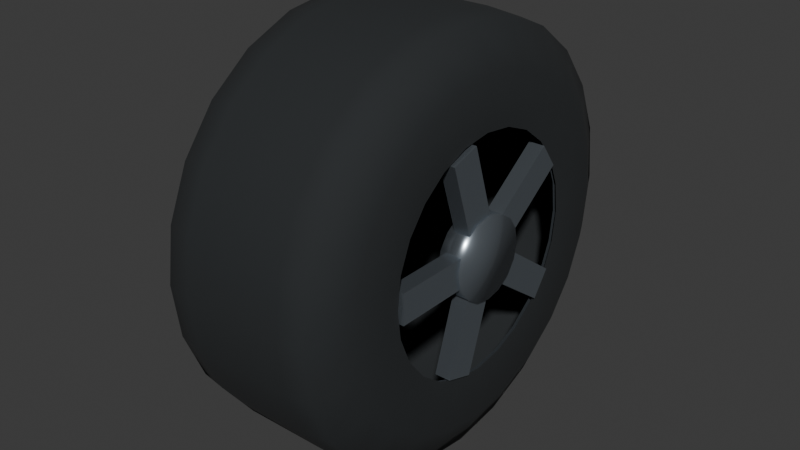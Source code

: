 # Source: pulse-wheel-v2.blend  (saved by Blender 4.5.92; exported with 4.5.12 LTS)
import bpy
from mathutils import Matrix  # noqa: F401  (used for matrix-valued properties, if any)

bpy.ops.wm.read_factory_settings(use_empty=True)
scene = bpy.context.scene
scene.name = 'Scene'

# ---- collections
col_collection = bpy.data.collections.new('Collection'); scene.collection.children.link(col_collection)

# ---- materials (node trees are filled in below, after node groups)
mat_racerubber = bpy.data.materials.new('RaceRubber')
mat_racerubber.diffuse_color = (0.016, 0.019, 0.021, 1.0)
mat_brushedalloy = bpy.data.materials.new('BrushedAlloy')
mat_brushedalloy.diffuse_color = (0.35, 0.4, 0.45, 1.0)

# ---- material node trees
mat_racerubber.use_nodes = True; mat_racerubber.node_tree.nodes.clear()
_N = mat_racerubber.node_tree.nodes; _L = mat_racerubber.node_tree.links
n0 = _N.new('ShaderNodeBsdfPrincipled'); n0.name = 'Principled BSDF'; n0.location = (-200, 100)
n0.inputs[0].default_value = (0.016, 0.019, 0.021, 1.0)
n0.inputs[2].default_value = 0.91
n1 = _N.new('ShaderNodeOutputMaterial'); n1.name = 'Material Output'; n1.location = (200, 100)
_L.new(n0.outputs[0], n1.inputs[0])
n1.is_active_output = True
mat_brushedalloy.use_nodes = True; mat_brushedalloy.node_tree.nodes.clear()
_N = mat_brushedalloy.node_tree.nodes; _L = mat_brushedalloy.node_tree.links
n0 = _N.new('ShaderNodeBsdfPrincipled'); n0.name = 'Principled BSDF'; n0.location = (-200, 100)
n0.inputs[0].default_value = (0.35, 0.4, 0.45, 1.0)
n0.inputs[1].default_value = 0.85
n0.inputs[2].default_value = 0.25
n1 = _N.new('ShaderNodeOutputMaterial'); n1.name = 'Material Output'; n1.location = (200, 100)
_L.new(n0.outputs[0], n1.inputs[0])
n1.is_active_output = True

# ---- world
world_world = bpy.data.worlds.new('World'); scene.world = world_world
world_world.use_nodes = True; world_world.node_tree.nodes.clear()
_N = world_world.node_tree.nodes; _L = world_world.node_tree.links
n0 = _N.new('ShaderNodeOutputWorld'); n0.name = 'World Output'; n0.location = (200, 100)
n1 = _N.new('ShaderNodeBackground'); n1.name = 'Background'; n1.location = (-200, 100)
n1.inputs[0].default_value = (0.05088, 0.05088, 0.05088, 1.0)
_L.new(n1.outputs[0], n0.inputs[0])
n0.is_active_output = True
world_world.color = (0.05088, 0.05088, 0.05088)
world_world.sun_shadow_jitter_overblur = 0.0

# ---- meshes
me_roundedraceslick = bpy.data.meshes.new('RoundedRaceSlick')
me_roundedraceslick.from_pydata([(-0.13, -0.16, 0.0), (-0.13, -0.1545, 0.04141), (-0.13, -0.1386, 0.08), (-0.13, -0.1131, 0.1131), (-0.13, -0.08, 0.1386), (-0.13, -0.04141, 0.1545), (-0.13, -9.797e-18, 0.16), (-0.13, 0.04141, 0.1545), (-0.13, 0.08, 0.1386), (-0.13, 0.1131, 0.1131), (-0.13, 0.1386, 0.08), (-0.13, 0.1545, 0.04141), (-0.13, 0.16, 1.959e-17), (-0.13, 0.1545, -0.04141), (-0.13, 0.1386, -0.08), (-0.13, 0.1131, -0.1131), (-0.13, 0.08, -0.1386), (-0.13, 0.04141, -0.1545), (-0.13, 2.939e-17, -0.16), (-0.13, -0.04141, -0.1545), (-0.13, -0.08, -0.1386), (-0.13, -0.1131, -0.1131), (-0.13, -0.1386, -0.08), (-0.13, -0.1545, -0.04141), (-0.133, -0.23, 0.0), (-0.133, -0.2222, 0.05953), (-0.133, -0.1992, 0.115), (-0.133, -0.1626, 0.1626), (-0.133, -0.115, 0.1992), (-0.133, -0.05953, 0.2222), (-0.133, -1.408e-17, 0.23), (-0.133, 0.05953, 0.2222), (-0.133, 0.115, 0.1992), (-0.133, 0.1626, 0.1626), (-0.133, 0.1992, 0.115), (-0.133, 0.2222, 0.05953), (-0.133, 0.23, 2.817e-17), (-0.133, 0.2222, -0.05953), (-0.133, 0.1992, -0.115), (-0.133, 0.1626, -0.1626), (-0.133, 0.115, -0.1992), (-0.133, 0.05953, -0.2222), (-0.133, 4.225e-17, -0.23), (-0.133, -0.05953, -0.2222), (-0.133, -0.115, -0.1992), (-0.133, -0.1626, -0.1626), (-0.133, -0.1992, -0.115), (-0.133, -0.2222, -0.05953), (-0.105, -0.285, 0.0), (-0.105, -0.2753, 0.07376), (-0.105, -0.2468, 0.1425), (-0.105, -0.2015, 0.2015), (-0.105, -0.1425, 0.2468), (-0.105, -0.07376, 0.2753), (-0.105, -1.745e-17, 0.285), (-0.105, 0.07376, 0.2753), (-0.105, 0.1425, 0.2468), (-0.105, 0.2015, 0.2015), (-0.105, 0.2468, 0.1425), (-0.105, 0.2753, 0.07376), (-0.105, 0.285, 3.49e-17), (-0.105, 0.2753, -0.07376), (-0.105, 0.2468, -0.1425), (-0.105, 0.2015, -0.2015), (-0.105, 0.1425, -0.2468), (-0.105, 0.07376, -0.2753), (-0.105, 5.235e-17, -0.285), (-0.105, -0.07376, -0.2753), (-0.105, -0.1425, -0.2468), (-0.105, -0.2015, -0.2015), (-0.105, -0.2468, -0.1425), (-0.105, -0.2753, -0.07376), (-0.07, -0.29, 0.0), (-0.07, -0.2801, 0.07506), (-0.07, -0.2511, 0.145), (-0.07, -0.2051, 0.2051), (-0.07, -0.145, 0.2511), (-0.07, -0.07506, 0.2801), (-0.07, -1.776e-17, 0.29), (-0.07, 0.07506, 0.2801), (-0.07, 0.145, 0.2511), (-0.07, 0.2051, 0.2051), (-0.07, 0.2511, 0.145), (-0.07, 0.2801, 0.07506), (-0.07, 0.29, 3.551e-17), (-0.07, 0.2801, -0.07506), (-0.07, 0.2511, -0.145), (-0.07, 0.2051, -0.2051), (-0.07, 0.145, -0.2511), (-0.07, 0.07506, -0.2801), (-0.07, 5.327e-17, -0.29), (-0.07, -0.07506, -0.2801), (-0.07, -0.145, -0.2511), (-0.07, -0.2051, -0.2051), (-0.07, -0.2511, -0.145), (-0.07, -0.2801, -0.07506), (0.07, -0.29, 0.0), (0.07, -0.2801, 0.07506), (0.07, -0.2511, 0.145), (0.07, -0.2051, 0.2051), (0.07, -0.145, 0.2511), (0.07, -0.07506, 0.2801), (0.07, -1.776e-17, 0.29), (0.07, 0.07506, 0.2801), (0.07, 0.145, 0.2511), (0.07, 0.2051, 0.2051), (0.07, 0.2511, 0.145), (0.07, 0.2801, 0.07506), (0.07, 0.29, 3.551e-17), (0.07, 0.2801, -0.07506), (0.07, 0.2511, -0.145), (0.07, 0.2051, -0.2051), (0.07, 0.145, -0.2511), (0.07, 0.07506, -0.2801), (0.07, 5.327e-17, -0.29), (0.07, -0.07506, -0.2801), (0.07, -0.145, -0.2511), (0.07, -0.2051, -0.2051), (0.07, -0.2511, -0.145), (0.07, -0.2801, -0.07506), (0.105, -0.285, 0.0), (0.105, -0.2753, 0.07376), (0.105, -0.2468, 0.1425), (0.105, -0.2015, 0.2015), (0.105, -0.1425, 0.2468), (0.105, -0.07376, 0.2753), (0.105, -1.745e-17, 0.285), (0.105, 0.07376, 0.2753), (0.105, 0.1425, 0.2468), (0.105, 0.2015, 0.2015), (0.105, 0.2468, 0.1425), (0.105, 0.2753, 0.07376), (0.105, 0.285, 3.49e-17), (0.105, 0.2753, -0.07376), (0.105, 0.2468, -0.1425), (0.105, 0.2015, -0.2015), (0.105, 0.1425, -0.2468), (0.105, 0.07376, -0.2753), (0.105, 5.235e-17, -0.285), (0.105, -0.07376, -0.2753), (0.105, -0.1425, -0.2468), (0.105, -0.2015, -0.2015), (0.105, -0.2468, -0.1425), (0.105, -0.2753, -0.07376), (0.133, -0.23, 0.0), (0.133, -0.2222, 0.05953), (0.133, -0.1992, 0.115), (0.133, -0.1626, 0.1626), (0.133, -0.115, 0.1992), (0.133, -0.05953, 0.2222), (0.133, -1.408e-17, 0.23), (0.133, 0.05953, 0.2222), (0.133, 0.115, 0.1992), (0.133, 0.1626, 0.1626), (0.133, 0.1992, 0.115), (0.133, 0.2222, 0.05953), (0.133, 0.23, 2.817e-17), (0.133, 0.2222, -0.05953), (0.133, 0.1992, -0.115), (0.133, 0.1626, -0.1626), (0.133, 0.115, -0.1992), (0.133, 0.05953, -0.2222), (0.133, 4.225e-17, -0.23), (0.133, -0.05953, -0.2222), (0.133, -0.115, -0.1992), (0.133, -0.1626, -0.1626), (0.133, -0.1992, -0.115), (0.133, -0.2222, -0.05953), (0.13, -0.16, 0.0), (0.13, -0.1545, 0.04141), (0.13, -0.1386, 0.08), (0.13, -0.1131, 0.1131), (0.13, -0.08, 0.1386), (0.13, -0.04141, 0.1545), (0.13, -9.797e-18, 0.16), (0.13, 0.04141, 0.1545), (0.13, 0.08, 0.1386), (0.13, 0.1131, 0.1131), (0.13, 0.1386, 0.08), (0.13, 0.1545, 0.04141), (0.13, 0.16, 1.959e-17), (0.13, 0.1545, -0.04141), (0.13, 0.1386, -0.08), (0.13, 0.1131, -0.1131), (0.13, 0.08, -0.1386), (0.13, 0.04141, -0.1545), (0.13, 2.939e-17, -0.16), (0.13, -0.04141, -0.1545), (0.13, -0.08, -0.1386), (0.13, -0.1131, -0.1131), (0.13, -0.1386, -0.08), (0.13, -0.1545, -0.04141)], [], [(0, 1, 25, 24), (1, 2, 26, 25), (2, 3, 27, 26), (3, 4, 28, 27), (4, 5, 29, 28), (5, 6, 30, 29), (6, 7, 31, 30), (7, 8, 32, 31), (8, 9, 33, 32), (9, 10, 34, 33), (10, 11, 35, 34), (11, 12, 36, 35), (12, 13, 37, 36), (13, 14, 38, 37), (14, 15, 39, 38), (15, 16, 40, 39), (16, 17, 41, 40), (17, 18, 42, 41), (18, 19, 43, 42), (19, 20, 44, 43), (20, 21, 45, 44), (21, 22, 46, 45), (22, 23, 47, 46), (23, 0, 24, 47), (24, 25, 49, 48), (25, 26, 50, 49), (26, 27, 51, 50), (27, 28, 52, 51), (28, 29, 53, 52), (29, 30, 54, 53), (30, 31, 55, 54), (31, 32, 56, 55), (32, 33, 57, 56), (33, 34, 58, 57), (34, 35, 59, 58), (35, 36, 60, 59), (36, 37, 61, 60), (37, 38, 62, 61), (38, 39, 63, 62), (39, 40, 64, 63), (40, 41, 65, 64), (41, 42, 66, 65), (42, 43, 67, 66), (43, 44, 68, 67), (44, 45, 69, 68), (45, 46, 70, 69), (46, 47, 71, 70), (47, 24, 48, 71), (48, 49, 73, 72), (49, 50, 74, 73), (50, 51, 75, 74), (51, 52, 76, 75), (52, 53, 77, 76), (53, 54, 78, 77), (54, 55, 79, 78), (55, 56, 80, 79), (56, 57, 81, 80), (57, 58, 82, 81), (58, 59, 83, 82), (59, 60, 84, 83), (60, 61, 85, 84), (61, 62, 86, 85), (62, 63, 87, 86), (63, 64, 88, 87), (64, 65, 89, 88), (65, 66, 90, 89), (66, 67, 91, 90), (67, 68, 92, 91), (68, 69, 93, 92), (69, 70, 94, 93), (70, 71, 95, 94), (71, 48, 72, 95), (72, 73, 97, 96), (73, 74, 98, 97), (74, 75, 99, 98), (75, 76, 100, 99), (76, 77, 101, 100), (77, 78, 102, 101), (78, 79, 103, 102), (79, 80, 104, 103), (80, 81, 105, 104), (81, 82, 106, 105), (82, 83, 107, 106), (83, 84, 108, 107), (84, 85, 109, 108), (85, 86, 110, 109), (86, 87, 111, 110), (87, 88, 112, 111), (88, 89, 113, 112), (89, 90, 114, 113), (90, 91, 115, 114), (91, 92, 116, 115), (92, 93, 117, 116), (93, 94, 118, 117), (94, 95, 119, 118), (95, 72, 96, 119), (96, 97, 121, 120), (97, 98, 122, 121), (98, 99, 123, 122), (99, 100, 124, 123), (100, 101, 125, 124), (101, 102, 126, 125), (102, 103, 127, 126), (103, 104, 128, 127), (104, 105, 129, 128), (105, 106, 130, 129), (106, 107, 131, 130), (107, 108, 132, 131), (108, 109, 133, 132), (109, 110, 134, 133), (110, 111, 135, 134), (111, 112, 136, 135), (112, 113, 137, 136), (113, 114, 138, 137), (114, 115, 139, 138), (115, 116, 140, 139), (116, 117, 141, 140), (117, 118, 142, 141), (118, 119, 143, 142), (119, 96, 120, 143), (120, 121, 145, 144), (121, 122, 146, 145), (122, 123, 147, 146), (123, 124, 148, 147), (124, 125, 149, 148), (125, 126, 150, 149), (126, 127, 151, 150), (127, 128, 152, 151), (128, 129, 153, 152), (129, 130, 154, 153), (130, 131, 155, 154), (131, 132, 156, 155), (132, 133, 157, 156), (133, 134, 158, 157), (134, 135, 159, 158), (135, 136, 160, 159), (136, 137, 161, 160), (137, 138, 162, 161), (138, 139, 163, 162), (139, 140, 164, 163), (140, 141, 165, 164), (141, 142, 166, 165), (142, 143, 167, 166), (143, 120, 144, 167), (144, 145, 169, 168), (145, 146, 170, 169), (146, 147, 171, 170), (147, 148, 172, 171), (148, 149, 173, 172), (149, 150, 174, 173), (150, 151, 175, 174), (151, 152, 176, 175), (152, 153, 177, 176), (153, 154, 178, 177), (154, 155, 179, 178), (155, 156, 180, 179), (156, 157, 181, 180), (157, 158, 182, 181), (158, 159, 183, 182), (159, 160, 184, 183), (160, 161, 185, 184), (161, 162, 186, 185), (162, 163, 187, 186), (163, 164, 188, 187), (164, 165, 189, 188), (165, 166, 190, 189), (166, 167, 191, 190), (167, 144, 168, 191)])
me_roundedraceslick.polygons.foreach_set('use_smooth', [True] * 168)
me_roundedraceslick.materials.append(mat_racerubber)
me_roundedraceslick.update()
me_cube_024 = bpy.data.meshes.new('Cube.024')
me_cube_024.from_pydata([(-0.011, -0.0725, -0.021), (-0.011, -0.0725, 0.021), (-0.011, 0.0725, -0.021), (-0.011, 0.0725, 0.021), (0.011, -0.0725, -0.021), (0.011, -0.0725, 0.021), (0.011, 0.0725, -0.021), (0.011, 0.0725, 0.021), (-0.011, 0.01498, 0.1414), (-0.011, 0.05492, 0.1544), (-0.011, 0.05978, 0.003497), (-0.011, 0.09973, 0.01648), (0.011, 0.01498, 0.1414), (0.011, 0.05492, 0.1544), (0.011, 0.05978, 0.003497), (0.011, 0.09973, 0.01648), (-0.011, 0.1965, 0.1084), (-0.011, 0.2211, 0.07441), (-0.011, 0.07915, 0.02316), (-0.011, 0.1038, -0.01082), (0.011, 0.1965, 0.1084), (0.011, 0.2211, 0.07441), (0.011, 0.07915, 0.02316), (0.011, 0.1038, -0.01082), (-0.011, 0.2211, -0.07441), (-0.011, 0.1965, -0.1084), (-0.011, 0.1038, 0.01082), (-0.011, 0.07915, -0.02316), (0.011, 0.2211, -0.07441), (0.011, 0.1965, -0.1084), (0.011, 0.1038, 0.01082), (0.011, 0.07915, -0.02316), (-0.011, 0.05492, -0.1544), (-0.011, 0.01498, -0.1414), (-0.011, 0.09973, -0.01648), (-0.011, 0.05978, -0.003497), (0.011, 0.05492, -0.1544), (0.011, 0.01498, -0.1414), (0.011, 0.09973, -0.01648), (0.011, 0.05978, -0.003497), (0.019, 0.083, 0.056), (-0.016, 0.083, 0.056), (0.019, 0.06157, 0.05174), (-0.016, 0.06157, 0.05174), (0.019, 0.0434, 0.0396), (-0.016, 0.0434, 0.0396), (0.019, 0.03126, 0.02143), (-0.016, 0.03126, 0.02143), (0.019, 0.027, 7.649e-10), (-0.016, 0.027, -7.649e-10), (0.019, 0.03126, -0.02143), (-0.016, 0.03126, -0.02143), (0.019, 0.0434, -0.0396), (-0.016, 0.0434, -0.0396), (0.019, 0.06157, -0.05174), (-0.016, 0.06157, -0.05174), (0.019, 0.083, -0.056), (-0.016, 0.083, -0.056), (0.019, 0.1044, -0.05174), (-0.016, 0.1044, -0.05174), (0.019, 0.1226, -0.0396), (-0.016, 0.1226, -0.0396), (0.019, 0.1347, -0.02143), (-0.016, 0.1347, -0.02143), (0.019, 0.139, 7.649e-10), (-0.016, 0.139, -7.649e-10), (0.019, 0.1347, 0.02143), (-0.016, 0.1347, 0.02143), (0.019, 0.1226, 0.0396), (-0.016, 0.1226, 0.0396), (0.019, 0.1044, 0.05174), (-0.016, 0.1044, 0.05174), (-0.001, -0.078, 0.0), (-0.001, -0.101, 0.0), (-0.001, -0.07251, 0.04167), (-0.001, -0.09473, 0.04762), (-0.001, -0.05643, 0.0805), (-0.001, -0.07635, 0.092), (-0.001, -0.03084, 0.1138), (-0.001, -0.04711, 0.1301), (-0.001, 0.0025, 0.1394), (-0.001, -0.009, 0.1593), (-0.001, 0.04133, 0.1555), (-0.001, 0.03538, 0.1777), (-0.001, 0.083, 0.161), (-0.001, 0.083, 0.184), (-0.001, 0.1247, 0.1555), (-0.001, 0.1306, 0.1777), (-0.001, 0.1635, 0.1394), (-0.001, 0.175, 0.1593), (-0.001, 0.1968, 0.1138), (-0.001, 0.2131, 0.1301), (-0.001, 0.2224, 0.0805), (-0.001, 0.2423, 0.092), (-0.001, 0.2385, 0.04167), (-0.001, 0.2607, 0.04762), (-0.001, 0.244, 1.972e-17), (-0.001, 0.267, 2.253e-17), (-0.001, 0.2385, -0.04167), (-0.001, 0.2607, -0.04762), (-0.001, 0.2224, -0.0805), (-0.001, 0.2423, -0.092), (-0.001, 0.1968, -0.1138), (-0.001, 0.2131, -0.1301), (-0.001, 0.1635, -0.1394), (-0.001, 0.175, -0.1593), (-0.001, 0.1247, -0.1555), (-0.001, 0.1306, -0.1777), (-0.001, 0.083, -0.161), (-0.001, 0.083, -0.184), (-0.001, 0.04133, -0.1555), (-0.001, 0.03538, -0.1777), (-0.001, 0.0025, -0.1394), (-0.001, -0.009, -0.1593), (-0.001, -0.03084, -0.1138), (-0.001, -0.04711, -0.1301), (-0.001, -0.05643, -0.0805), (-0.001, -0.07635, -0.092), (-0.001, -0.07251, -0.04167), (-0.001, -0.09473, -0.04762), (0.237, -0.0725, -0.021), (0.237, -0.0725, 0.021), (0.237, 0.0725, -0.021), (0.237, 0.0725, 0.021), (0.259, -0.0725, -0.021), (0.259, -0.0725, 0.021), (0.259, 0.0725, -0.021), (0.259, 0.0725, 0.021), (0.237, 0.01498, 0.1414), (0.237, 0.05492, 0.1544), (0.237, 0.05978, 0.003497), (0.237, 0.09973, 0.01648), (0.259, 0.01498, 0.1414), (0.259, 0.05492, 0.1544), (0.259, 0.05978, 0.003497), (0.259, 0.09973, 0.01648), (0.237, 0.1965, 0.1084), (0.237, 0.2211, 0.07441), (0.237, 0.07915, 0.02316), (0.237, 0.1038, -0.01082), (0.259, 0.1965, 0.1084), (0.259, 0.2211, 0.07441), (0.259, 0.07915, 0.02316), (0.259, 0.1038, -0.01082), (0.237, 0.2211, -0.07441), (0.237, 0.1965, -0.1084), (0.237, 0.1038, 0.01082), (0.237, 0.07915, -0.02316), (0.259, 0.2211, -0.07441), (0.259, 0.1965, -0.1084), (0.259, 0.1038, 0.01082), (0.259, 0.07915, -0.02316), (0.237, 0.05492, -0.1544), (0.237, 0.01498, -0.1414), (0.237, 0.09973, -0.01648), (0.237, 0.05978, -0.003497), (0.259, 0.05492, -0.1544), (0.259, 0.01498, -0.1414), (0.259, 0.09973, -0.01648), (0.259, 0.05978, -0.003497), (0.229, 0.083, 0.056), (0.264, 0.083, 0.056), (0.229, 0.1044, 0.05174), (0.264, 0.1044, 0.05174), (0.229, 0.1226, 0.0396), (0.264, 0.1226, 0.0396), (0.229, 0.1347, 0.02143), (0.264, 0.1347, 0.02143), (0.229, 0.139, 7.649e-10), (0.264, 0.139, -7.649e-10), (0.229, 0.1347, -0.02143), (0.264, 0.1347, -0.02143), (0.229, 0.1226, -0.0396), (0.264, 0.1226, -0.0396), (0.229, 0.1044, -0.05174), (0.264, 0.1044, -0.05174), (0.229, 0.083, -0.056), (0.264, 0.083, -0.056), (0.229, 0.06157, -0.05174), (0.264, 0.06157, -0.05174), (0.229, 0.0434, -0.0396), (0.264, 0.0434, -0.0396), (0.229, 0.03126, -0.02143), (0.264, 0.03126, -0.02143), (0.229, 0.027, 7.649e-10), (0.264, 0.027, -7.649e-10), (0.229, 0.03126, 0.02143), (0.264, 0.03126, 0.02143), (0.229, 0.0434, 0.0396), (0.264, 0.0434, 0.0396), (0.229, 0.06157, 0.05174), (0.264, 0.06157, 0.05174), (0.249, -0.078, 0.0), (0.249, -0.101, 0.0), (0.249, -0.07251, 0.04167), (0.249, -0.09473, 0.04762), (0.249, -0.05643, 0.0805), (0.249, -0.07635, 0.092), (0.249, -0.03084, 0.1138), (0.249, -0.04711, 0.1301), (0.249, 0.0025, 0.1394), (0.249, -0.009, 0.1593), (0.249, 0.04133, 0.1555), (0.249, 0.03538, 0.1777), (0.249, 0.083, 0.161), (0.249, 0.083, 0.184), (0.249, 0.1247, 0.1555), (0.249, 0.1306, 0.1777), (0.249, 0.1635, 0.1394), (0.249, 0.175, 0.1593), (0.249, 0.1968, 0.1138), (0.249, 0.2131, 0.1301), (0.249, 0.2224, 0.0805), (0.249, 0.2423, 0.092), (0.249, 0.2385, 0.04167), (0.249, 0.2607, 0.04762), (0.249, 0.244, 1.972e-17), (0.249, 0.267, 2.253e-17), (0.249, 0.2385, -0.04167), (0.249, 0.2607, -0.04762), (0.249, 0.2224, -0.0805), (0.249, 0.2423, -0.092), (0.249, 0.1968, -0.1138), (0.249, 0.2131, -0.1301), (0.249, 0.1635, -0.1394), (0.249, 0.175, -0.1593), (0.249, 0.1247, -0.1555), (0.249, 0.1306, -0.1777), (0.249, 0.083, -0.161), (0.249, 0.083, -0.184), (0.249, 0.04133, -0.1555), (0.249, 0.03538, -0.1777), (0.249, 0.0025, -0.1394), (0.249, -0.009, -0.1593), (0.249, -0.03084, -0.1138), (0.249, -0.04711, -0.1301), (0.249, -0.05643, -0.0805), (0.249, -0.07635, -0.092), (0.249, -0.07251, -0.04167), (0.249, -0.09473, -0.04762)], [], [(0, 1, 3, 2), (2, 3, 7, 6), (6, 7, 5, 4), (4, 5, 1, 0), (2, 6, 4, 0), (7, 3, 1, 5), (8, 9, 11, 10), (10, 11, 15, 14), (14, 15, 13, 12), (12, 13, 9, 8), (10, 14, 12, 8), (15, 11, 9, 13), (16, 17, 19, 18), (18, 19, 23, 22), (22, 23, 21, 20), (20, 21, 17, 16), (18, 22, 20, 16), (23, 19, 17, 21), (24, 25, 27, 26), (26, 27, 31, 30), (30, 31, 29, 28), (28, 29, 25, 24), (26, 30, 28, 24), (31, 27, 25, 29), (32, 33, 35, 34), (34, 35, 39, 38), (38, 39, 37, 36), (36, 37, 33, 32), (34, 38, 36, 32), (39, 35, 33, 37), (40, 41, 43, 42), (42, 43, 45, 44), (44, 45, 47, 46), (46, 47, 49, 48), (48, 49, 51, 50), (50, 51, 53, 52), (52, 53, 55, 54), (54, 55, 57, 56), (56, 57, 59, 58), (58, 59, 61, 60), (60, 61, 63, 62), (62, 63, 65, 64), (64, 65, 67, 66), (66, 67, 69, 68), (43, 41, 71, 69, 67, 65, 63, 61, 59, 57, 55, 53, 51, 49, 47, 45), (68, 69, 71, 70), (70, 71, 41, 40), (40, 42, 44, 46, 48, 50, 52, 54, 56, 58, 60, 62, 64, 66, 68, 70), (72, 74, 75, 73), (74, 76, 77, 75), (76, 78, 79, 77), (78, 80, 81, 79), (80, 82, 83, 81), (82, 84, 85, 83), (84, 86, 87, 85), (86, 88, 89, 87), (88, 90, 91, 89), (90, 92, 93, 91), (92, 94, 95, 93), (94, 96, 97, 95), (96, 98, 99, 97), (98, 100, 101, 99), (100, 102, 103, 101), (102, 104, 105, 103), (104, 106, 107, 105), (106, 108, 109, 107), (108, 110, 111, 109), (110, 112, 113, 111), (112, 114, 115, 113), (114, 116, 117, 115), (116, 118, 119, 117), (118, 72, 73, 119), (120, 121, 123, 122), (122, 123, 127, 126), (126, 127, 125, 124), (124, 125, 121, 120), (122, 126, 124, 120), (127, 123, 121, 125), (128, 129, 131, 130), (130, 131, 135, 134), (134, 135, 133, 132), (132, 133, 129, 128), (130, 134, 132, 128), (135, 131, 129, 133), (136, 137, 139, 138), (138, 139, 143, 142), (142, 143, 141, 140), (140, 141, 137, 136), (138, 142, 140, 136), (143, 139, 137, 141), (144, 145, 147, 146), (146, 147, 151, 150), (150, 151, 149, 148), (148, 149, 145, 144), (146, 150, 148, 144), (151, 147, 145, 149), (152, 153, 155, 154), (154, 155, 159, 158), (158, 159, 157, 156), (156, 157, 153, 152), (154, 158, 156, 152), (159, 155, 153, 157), (160, 161, 163, 162), (162, 163, 165, 164), (164, 165, 167, 166), (166, 167, 169, 168), (168, 169, 171, 170), (170, 171, 173, 172), (172, 173, 175, 174), (174, 175, 177, 176), (176, 177, 179, 178), (178, 179, 181, 180), (180, 181, 183, 182), (182, 183, 185, 184), (184, 185, 187, 186), (186, 187, 189, 188), (163, 161, 191, 189, 187, 185, 183, 181, 179, 177, 175, 173, 171, 169, 167, 165), (188, 189, 191, 190), (190, 191, 161, 160), (160, 162, 164, 166, 168, 170, 172, 174, 176, 178, 180, 182, 184, 186, 188, 190), (192, 194, 195, 193), (194, 196, 197, 195), (196, 198, 199, 197), (198, 200, 201, 199), (200, 202, 203, 201), (202, 204, 205, 203), (204, 206, 207, 205), (206, 208, 209, 207), (208, 210, 211, 209), (210, 212, 213, 211), (212, 214, 215, 213), (214, 216, 217, 215), (216, 218, 219, 217), (218, 220, 221, 219), (220, 222, 223, 221), (222, 224, 225, 223), (224, 226, 227, 225), (226, 228, 229, 227), (228, 230, 231, 229), (230, 232, 233, 231), (232, 234, 235, 233), (234, 236, 237, 235), (236, 238, 239, 237), (238, 192, 193, 239)])
me_cube_024.polygons.foreach_set('use_smooth', [0, 0, 0, 0, 0, 0, 0, 0, 0, 0, 0, 0, 0, 0, 0, 0, 0, 0, 0, 0, 0, 0, 0, 0, 0, 0, 0, 0, 0, 0, 1, 1, 1, 1, 1, 1, 1, 1, 1, 1, 1, 1, 1, 1, 1, 1, 1, 1, 1, 1, 1, 1, 1, 1, 1, 1, 1, 1, 1, 1, 1, 1, 1, 1, 1, 1, 1, 1, 1, 1, 1, 1, 0, 0, 0, 0, 0, 0, 0, 0, 0, 0, 0, 0, 0, 0, 0, 0, 0, 0, 0, 0, 0, 0, 0, 0, 0, 0, 0, 0, 0, 0, 1, 1, 1, 1, 1, 1, 1, 1, 1, 1, 1, 1, 1, 1, 1, 1, 1, 1, 1, 1, 1, 1, 1, 1, 1, 1, 1, 1, 1, 1, 1, 1, 1, 1, 1, 1, 1, 1, 1, 1, 1, 1])
_uv = me_cube_024.uv_layers.new(name='UVMap')
_uv.uv.foreach_set('vector', [0.375, 0.0, 0.625, 0.0, 0.625, 0.25, 0.375, 0.25, 0.375, 0.25, 0.625, 0.25, 0.625, 0.5, 0.375, 0.5, 0.375, 0.5, 0.625, 0.5, 0.625, 0.75, 0.375, 0.75, 0.375, 0.75, 0.625, 0.75, 0.625, 1.0, 0.375, 1.0, 0.125, 0.5, 0.375, 0.5, 0.375, 0.75, 0.125, 0.75, 0.625, 0.5, 0.875, 0.5, 0.875, 0.75, 0.625, 0.75, 0.375, 0.0, 0.625, 0.0, 0.625, 0.25, 0.375, 0.25, 0.375, 0.25, 0.625, 0.25, 0.625, 0.5, 0.375, 0.5, 0.375, 0.5, 0.625, 0.5, 0.625, 0.75, 0.375, 0.75, 0.375, 0.75, 0.625, 0.75, 0.625, 1.0, 0.375, 1.0, 0.125, 0.5, 0.375, 0.5, 0.375, 0.75, 0.125, 0.75, 0.625, 0.5, 0.875, 0.5, 0.875, 0.75, 0.625, 0.75, 0.375, 0.0, 0.625, 0.0, 0.625, 0.25, 0.375, 0.25, 0.375, 0.25, 0.625, 0.25, 0.625, 0.5, 0.375, 0.5, 0.375, 0.5, 0.625, 0.5, 0.625, 0.75, 0.375, 0.75, 0.375, 0.75, 0.625, 0.75, 0.625, 1.0, 0.375, 1.0, 0.125, 0.5, 0.375, 0.5, 0.375, 0.75, 0.125, 0.75, 0.625, 0.5, 0.875, 0.5, 0.875, 0.75, 0.625, 0.75, 0.375, 0.0, 0.625, 0.0, 0.625, 0.25, 0.375, 0.25, 0.375, 0.25, 0.625, 0.25, 0.625, 0.5, 0.375, 0.5, 0.375, 0.5, 0.625, 0.5, 0.625, 0.75, 0.375, 0.75, 0.375, 0.75, 0.625, 0.75, 0.625, 1.0, 0.375, 1.0, 0.125, 0.5, 0.375, 0.5, 0.375, 0.75, 0.125, 0.75, 0.625, 0.5, 0.875, 0.5, 0.875, 0.75, 0.625, 0.75, 0.375, 0.0, 0.625, 0.0, 0.625, 0.25, 0.375, 0.25, 0.375, 0.25, 0.625, 0.25, 0.625, 0.5, 0.375, 0.5, 0.375, 0.5, 0.625, 0.5, 0.625, 0.75, 0.375, 0.75, 0.375, 0.75, 0.625, 0.75, 0.625, 1.0, 0.375, 1.0, 0.125, 0.5, 0.375, 0.5, 0.375, 0.75, 0.125, 0.75, 0.625, 0.5, 0.875, 0.5, 0.875, 0.75, 0.625, 0.75, 1.0, 0.5, 1.0, 1.0, 0.9375, 1.0, 0.9375, 0.5, 0.9375, 0.5, 0.9375, 1.0, 0.875, 1.0, 0.875, 0.5, 0.875, 0.5, 0.875, 1.0, 0.8125, 1.0, 0.8125, 0.5, 0.8125, 0.5, 0.8125, 1.0, 0.75, 1.0, 0.75, 0.5, 0.75, 0.5, 0.75, 1.0, 0.6875, 1.0, 0.6875, 0.5, 0.6875, 0.5, 0.6875, 1.0, 0.625, 1.0, 0.625, 0.5, 0.625, 0.5, 0.625, 1.0, 0.5625, 1.0, 0.5625, 0.5, 0.5625, 0.5, 0.5625, 1.0, 0.5, 1.0, 0.5, 0.5, 0.5, 0.5, 0.5, 1.0, 0.4375, 1.0, 0.4375, 0.5, 0.4375, 0.5, 0.4375, 1.0, 0.375, 1.0, 0.375, 0.5, 0.375, 0.5, 0.375, 1.0, 0.3125, 1.0, 0.3125, 0.5, 0.3125, 0.5, 0.3125, 1.0, 0.25, 1.0, 0.25, 0.5, 0.25, 0.5, 0.25, 1.0, 0.1875, 1.0, 0.1875, 0.5, 0.1875, 0.5, 0.1875, 1.0, 0.125, 1.0, 0.125, 0.5, 0.3418, 0.4717, 0.25, 0.49, 0.1582, 0.4717, 0.08029, 0.4197, 0.02827, 0.3418, 0.01, 0.25, 0.02827, 0.1582, 0.08029, 0.08029, 0.1582, 0.02827, 0.25, 0.01, 0.3418, 0.02827, 0.4197, 0.08029, 0.4717, 0.1582, 0.49, 0.25, 0.4717, 0.3418, 0.4197, 0.4197, 0.125, 0.5, 0.125, 1.0, 0.0625, 1.0, 0.0625, 0.5, 0.0625, 0.5, 0.0625, 1.0, 0.0, 1.0, 0.0, 0.5, 0.75, 0.49, 0.8418, 0.4717, 0.9197, 0.4197, 0.9717, 0.3418, 0.99, 0.25, 0.9717, 0.1582, 0.9197, 0.08029, 0.8418, 0.02827, 0.75, 0.01, 0.6582, 0.02827, 0.5803, 0.08029, 0.5283, 0.1582, 0.51, 0.25, 0.5283, 0.3418, 0.5803, 0.4197, 0.6582, 0.4717, 0.0, 0.0, 0.0, 0.0, 0.0, 0.0, 0.0, 0.0, 0.0, 0.0, 0.0, 0.0, 0.0, 0.0, 0.0, 0.0, 0.0, 0.0, 0.0, 0.0, 0.0, 0.0, 0.0, 0.0, 0.0, 0.0, 0.0, 0.0, 0.0, 0.0, 0.0, 0.0, 0.0, 0.0, 0.0, 0.0, 0.0, 0.0, 0.0, 0.0, 0.0, 0.0, 0.0, 0.0, 0.0, 0.0, 0.0, 0.0, 0.0, 0.0, 0.0, 0.0, 0.0, 0.0, 0.0, 0.0, 0.0, 0.0, 0.0, 0.0, 0.0, 0.0, 0.0, 0.0, 0.0, 0.0, 0.0, 0.0, 0.0, 0.0, 0.0, 0.0, 0.0, 0.0, 0.0, 0.0, 0.0, 0.0, 0.0, 0.0, 0.0, 0.0, 0.0, 0.0, 0.0, 0.0, 0.0, 0.0, 0.0, 0.0, 0.0, 0.0, 0.0, 0.0, 0.0, 0.0, 0.0, 0.0, 0.0, 0.0, 0.0, 0.0, 0.0, 0.0, 0.0, 0.0, 0.0, 0.0, 0.0, 0.0, 0.0, 0.0, 0.0, 0.0, 0.0, 0.0, 0.0, 0.0, 0.0, 0.0, 0.0, 0.0, 0.0, 0.0, 0.0, 0.0, 0.0, 0.0, 0.0, 0.0, 0.0, 0.0, 0.0, 0.0, 0.0, 0.0, 0.0, 0.0, 0.0, 0.0, 0.0, 0.0, 0.0, 0.0, 0.0, 0.0, 0.0, 0.0, 0.0, 0.0, 0.0, 0.0, 0.0, 0.0, 0.0, 0.0, 0.0, 0.0, 0.0, 0.0, 0.0, 0.0, 0.0, 0.0, 0.0, 0.0, 0.0, 0.0, 0.0, 0.0, 0.0, 0.0, 0.0, 0.0, 0.0, 0.0, 0.0, 0.0, 0.0, 0.0, 0.0, 0.0, 0.0, 0.0, 0.0, 0.0, 0.0, 0.0, 0.0, 0.0, 0.0, 0.0, 0.375, 0.0, 0.625, 0.0, 0.625, 0.25, 0.375, 0.25, 0.375, 0.25, 0.625, 0.25, 0.625, 0.5, 0.375, 0.5, 0.375, 0.5, 0.625, 0.5, 0.625, 0.75, 0.375, 0.75, 0.375, 0.75, 0.625, 0.75, 0.625, 1.0, 0.375, 1.0, 0.125, 0.5, 0.375, 0.5, 0.375, 0.75, 0.125, 0.75, 0.625, 0.5, 0.875, 0.5, 0.875, 0.75, 0.625, 0.75, 0.375, 0.0, 0.625, 0.0, 0.625, 0.25, 0.375, 0.25, 0.375, 0.25, 0.625, 0.25, 0.625, 0.5, 0.375, 0.5, 0.375, 0.5, 0.625, 0.5, 0.625, 0.75, 0.375, 0.75, 0.375, 0.75, 0.625, 0.75, 0.625, 1.0, 0.375, 1.0, 0.125, 0.5, 0.375, 0.5, 0.375, 0.75, 0.125, 0.75, 0.625, 0.5, 0.875, 0.5, 0.875, 0.75, 0.625, 0.75, 0.375, 0.0, 0.625, 0.0, 0.625, 0.25, 0.375, 0.25, 0.375, 0.25, 0.625, 0.25, 0.625, 0.5, 0.375, 0.5, 0.375, 0.5, 0.625, 0.5, 0.625, 0.75, 0.375, 0.75, 0.375, 0.75, 0.625, 0.75, 0.625, 1.0, 0.375, 1.0, 0.125, 0.5, 0.375, 0.5, 0.375, 0.75, 0.125, 0.75, 0.625, 0.5, 0.875, 0.5, 0.875, 0.75, 0.625, 0.75, 0.375, 0.0, 0.625, 0.0, 0.625, 0.25, 0.375, 0.25, 0.375, 0.25, 0.625, 0.25, 0.625, 0.5, 0.375, 0.5, 0.375, 0.5, 0.625, 0.5, 0.625, 0.75, 0.375, 0.75, 0.375, 0.75, 0.625, 0.75, 0.625, 1.0, 0.375, 1.0, 0.125, 0.5, 0.375, 0.5, 0.375, 0.75, 0.125, 0.75, 0.625, 0.5, 0.875, 0.5, 0.875, 0.75, 0.625, 0.75, 0.375, 0.0, 0.625, 0.0, 0.625, 0.25, 0.375, 0.25, 0.375, 0.25, 0.625, 0.25, 0.625, 0.5, 0.375, 0.5, 0.375, 0.5, 0.625, 0.5, 0.625, 0.75, 0.375, 0.75, 0.375, 0.75, 0.625, 0.75, 0.625, 1.0, 0.375, 1.0, 0.125, 0.5, 0.375, 0.5, 0.375, 0.75, 0.125, 0.75, 0.625, 0.5, 0.875, 0.5, 0.875, 0.75, 0.625, 0.75, 1.0, 0.5, 1.0, 1.0, 0.9375, 1.0, 0.9375, 0.5, 0.9375, 0.5, 0.9375, 1.0, 0.875, 1.0, 0.875, 0.5, 0.875, 0.5, 0.875, 1.0, 0.8125, 1.0, 0.8125, 0.5, 0.8125, 0.5, 0.8125, 1.0, 0.75, 1.0, 0.75, 0.5, 0.75, 0.5, 0.75, 1.0, 0.6875, 1.0, 0.6875, 0.5, 0.6875, 0.5, 0.6875, 1.0, 0.625, 1.0, 0.625, 0.5, 0.625, 0.5, 0.625, 1.0, 0.5625, 1.0, 0.5625, 0.5, 0.5625, 0.5, 0.5625, 1.0, 0.5, 1.0, 0.5, 0.5, 0.5, 0.5, 0.5, 1.0, 0.4375, 1.0, 0.4375, 0.5, 0.4375, 0.5, 0.4375, 1.0, 0.375, 1.0, 0.375, 0.5, 0.375, 0.5, 0.375, 1.0, 0.3125, 1.0, 0.3125, 0.5, 0.3125, 0.5, 0.3125, 1.0, 0.25, 1.0, 0.25, 0.5, 0.25, 0.5, 0.25, 1.0, 0.1875, 1.0, 0.1875, 0.5, 0.1875, 0.5, 0.1875, 1.0, 0.125, 1.0, 0.125, 0.5, 0.3418, 0.4717, 0.25, 0.49, 0.1582, 0.4717, 0.08029, 0.4197, 0.02827, 0.3418, 0.01, 0.25, 0.02827, 0.1582, 0.08029, 0.08029, 0.1582, 0.02827, 0.25, 0.01, 0.3418, 0.02827, 0.4197, 0.08029, 0.4717, 0.1582, 0.49, 0.25, 0.4717, 0.3418, 0.4197, 0.4197, 0.125, 0.5, 0.125, 1.0, 0.0625, 1.0, 0.0625, 0.5, 0.0625, 0.5, 0.0625, 1.0, 0.0, 1.0, 0.0, 0.5, 0.75, 0.49, 0.8418, 0.4717, 0.9197, 0.4197, 0.9717, 0.3418, 0.99, 0.25, 0.9717, 0.1582, 0.9197, 0.08029, 0.8418, 0.02827, 0.75, 0.01, 0.6582, 0.02827, 0.5803, 0.08029, 0.5283, 0.1582, 0.51, 0.25, 0.5283, 0.3418, 0.5803, 0.4197, 0.6582, 0.4717, 0.0, 0.0, 0.0, 0.0, 0.0, 0.0, 0.0, 0.0, 0.0, 0.0, 0.0, 0.0, 0.0, 0.0, 0.0, 0.0, 0.0, 0.0, 0.0, 0.0, 0.0, 0.0, 0.0, 0.0, 0.0, 0.0, 0.0, 0.0, 0.0, 0.0, 0.0, 0.0, 0.0, 0.0, 0.0, 0.0, 0.0, 0.0, 0.0, 0.0, 0.0, 0.0, 0.0, 0.0, 0.0, 0.0, 0.0, 0.0, 0.0, 0.0, 0.0, 0.0, 0.0, 0.0, 0.0, 0.0, 0.0, 0.0, 0.0, 0.0, 0.0, 0.0, 0.0, 0.0, 0.0, 0.0, 0.0, 0.0, 0.0, 0.0, 0.0, 0.0, 0.0, 0.0, 0.0, 0.0, 0.0, 0.0, 0.0, 0.0, 0.0, 0.0, 0.0, 0.0, 0.0, 0.0, 0.0, 0.0, 0.0, 0.0, 0.0, 0.0, 0.0, 0.0, 0.0, 0.0, 0.0, 0.0, 0.0, 0.0, 0.0, 0.0, 0.0, 0.0, 0.0, 0.0, 0.0, 0.0, 0.0, 0.0, 0.0, 0.0, 0.0, 0.0, 0.0, 0.0, 0.0, 0.0, 0.0, 0.0, 0.0, 0.0, 0.0, 0.0, 0.0, 0.0, 0.0, 0.0, 0.0, 0.0, 0.0, 0.0, 0.0, 0.0, 0.0, 0.0, 0.0, 0.0, 0.0, 0.0, 0.0, 0.0, 0.0, 0.0, 0.0, 0.0, 0.0, 0.0, 0.0, 0.0, 0.0, 0.0, 0.0, 0.0, 0.0, 0.0, 0.0, 0.0, 0.0, 0.0, 0.0, 0.0, 0.0, 0.0, 0.0, 0.0, 0.0, 0.0, 0.0, 0.0, 0.0, 0.0, 0.0, 0.0, 0.0, 0.0, 0.0, 0.0, 0.0, 0.0, 0.0, 0.0, 0.0, 0.0, 0.0, 0.0, 0.0, 0.0, 0.0, 0.0, 0.0, 0.0])
me_cube_024.materials.append(mat_brushedalloy)
me_cube_024.update()

# ---- objects
ob_roundedraceslick = bpy.data.objects.new('RoundedRaceSlick', me_roundedraceslick)
ob_alloyspoke_1_0 = bpy.data.objects.new('AlloySpoke-1_0', me_cube_024)

# ---- transforms, parenting, visibility, modifiers, constraints
ob_roundedraceslick.location = (0.0, 0.0, 0.0)
ob_alloyspoke_1_0.location = (-0.124, -0.083, 0.0)

# ---- collection membership
col_collection.objects.link(ob_roundedraceslick)
col_collection.objects.link(ob_alloyspoke_1_0)

# ---- scene / render settings (as saved in the file)
scene.frame_start = 1; scene.frame_end = 250; scene.frame_set(1)
scene.render.engine = 'BLENDER_EEVEE_NEXT'
bpy.context.view_layer.update()

# ---- added for rendering (the .blend has no active camera and no usable light): camera, sun
cam_auto = bpy.data.cameras.new('AutoCamera')
cam_auto.lens = 50.0
cam_auto.sensor_width = 36.0
cam_auto.clip_end = 1000.0
ob_auto_camera = bpy.data.objects.new('AutoCamera', cam_auto)
scene.collection.objects.link(ob_auto_camera)
ob_auto_camera.location = (0.801909, -0.962291, 0.641527)
ob_auto_camera.rotation_euler = (1.09748, -7.21219e-08, 0.694738)
scene.camera = ob_auto_camera
light_auto_sun = bpy.data.lights.new('AutoSun', 'SUN')
light_auto_sun.energy = 3.0
light_auto_sun.angle = 0.0523599
ob_auto_sun = bpy.data.objects.new('AutoSun', light_auto_sun)
scene.collection.objects.link(ob_auto_sun)
ob_auto_sun.rotation_euler = (0.872665, 0.174533, 0.523599)
bpy.context.view_layer.update()
